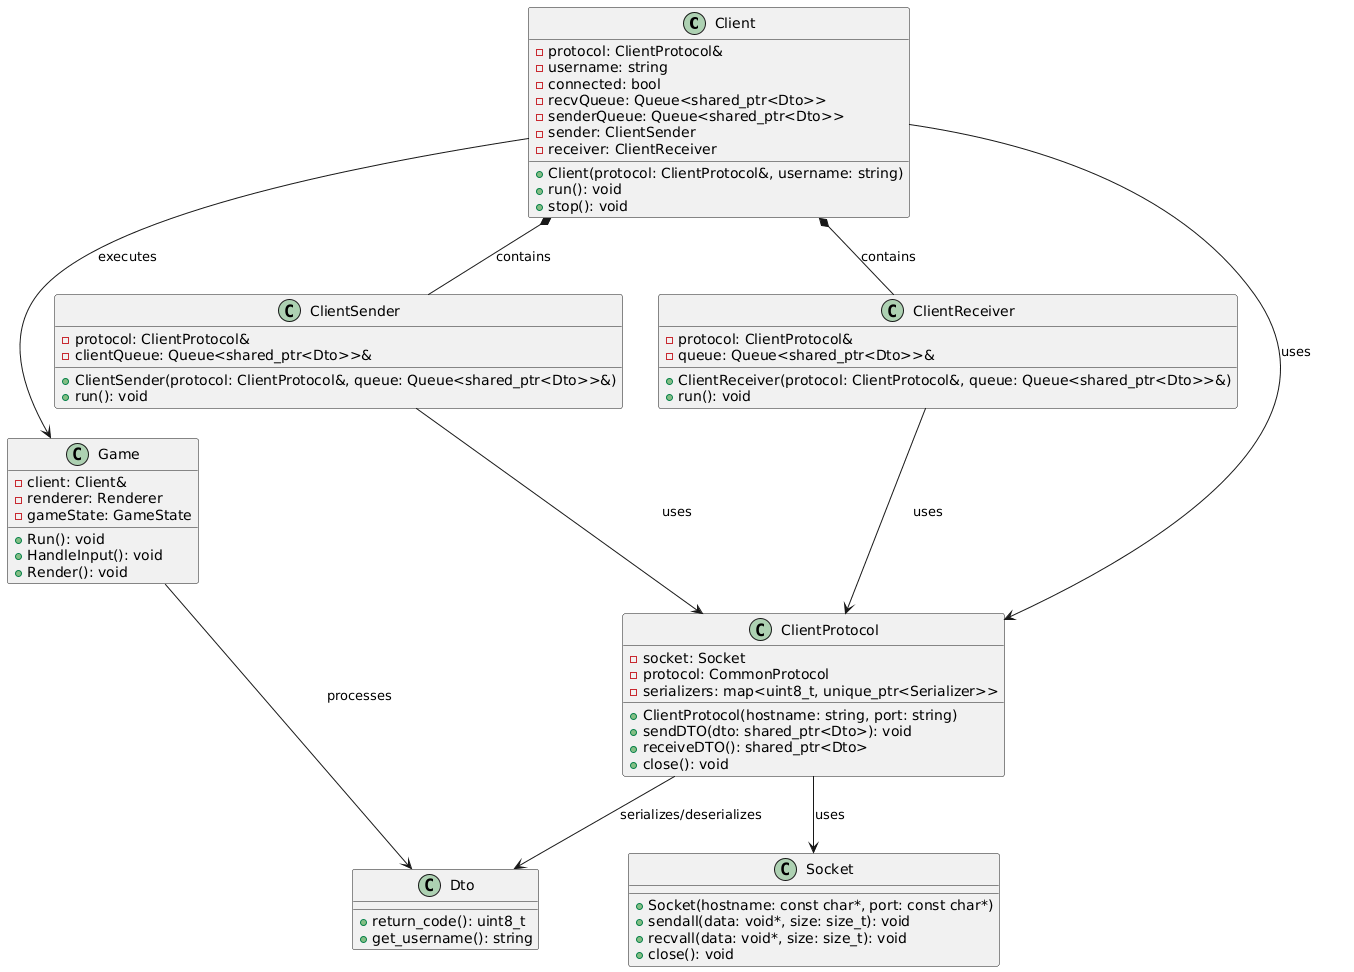

The diagram above was rendered by PlantUML. Its source (embedded in the PNG):
@startuml
class Client {
    -protocol: ClientProtocol&
    -username: string
    -connected: bool
    -recvQueue: Queue<shared_ptr<Dto>>
    -senderQueue: Queue<shared_ptr<Dto>>
    -sender: ClientSender
    -receiver: ClientReceiver
    +Client(protocol: ClientProtocol&, username: string)
    +run(): void
    +stop(): void
}

class Game {
    -client: Client&
    -renderer: Renderer
    -gameState: GameState
    +Run(): void
    +HandleInput(): void
    +Render(): void
}

class ClientSender {
    -protocol: ClientProtocol&
    -clientQueue: Queue<shared_ptr<Dto>>&
    +ClientSender(protocol: ClientProtocol&, queue: Queue<shared_ptr<Dto>>&)
    +run(): void
}

class ClientReceiver {
    -protocol: ClientProtocol&
    -queue: Queue<shared_ptr<Dto>>&
    +ClientReceiver(protocol: ClientProtocol&, queue: Queue<shared_ptr<Dto>>&)
    +run(): void
}

class ClientProtocol {
    -socket: Socket
    -protocol: CommonProtocol
    -serializers: map<uint8_t, unique_ptr<Serializer>>
    +ClientProtocol(hostname: string, port: string)
    +sendDTO(dto: shared_ptr<Dto>): void
    +receiveDTO(): shared_ptr<Dto>
    +close(): void
}

class Socket {
    +Socket(hostname: const char*, port: const char*)
    +sendall(data: void*, size: size_t): void
    +recvall(data: void*, size: size_t): void
    +close(): void
}

class Dto {
    {abstract}
    +return_code(): uint8_t
    +get_username(): string
}

' ------------------------------
' RELATIONS
' ------------------------------
Client *-- ClientSender : contains
Client *-- ClientReceiver : contains
Client --> ClientProtocol : uses
Client --> Game : executes

ClientSender --> ClientProtocol : uses
ClientReceiver --> ClientProtocol : uses
ClientProtocol --> Socket : uses

Game --> Dto : processes

ClientProtocol --> Dto : serializes/deserializes
@enduml